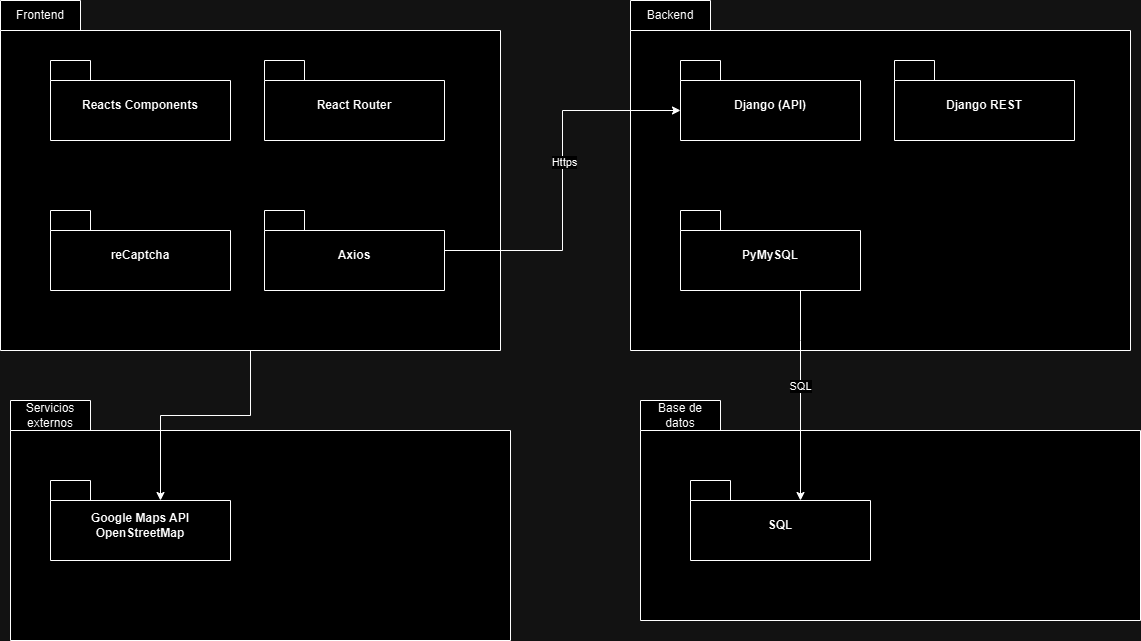

The diagram above was exported from draw.io. Its source (the exported page's mxGraphModel, read from the mxfile embedded in the PNG):
<mxGraphModel dx="2460" dy="788" grid="1" gridSize="10" guides="1" tooltips="1" connect="1" arrows="1" fold="1" page="1" pageScale="1" pageWidth="827" pageHeight="1169" math="0" shadow="0">
  <root>
    <mxCell id="0" />
    <mxCell id="1" parent="0" />
    <mxCell id="M7OlGrULB7Y76g7sLUpu-27" value="" style="shape=folder;fontStyle=1;spacingTop=10;tabWidth=80;tabHeight=30;tabPosition=left;html=1;whiteSpace=wrap;" vertex="1" parent="1">
      <mxGeometry x="-30" y="210" width="500" height="350" as="geometry" />
    </mxCell>
    <mxCell id="M7OlGrULB7Y76g7sLUpu-28" value="Frontend" style="text;html=1;align=center;verticalAlign=middle;whiteSpace=wrap;rounded=0;" vertex="1" parent="1">
      <mxGeometry x="-20" y="210" width="60" height="30" as="geometry" />
    </mxCell>
    <mxCell id="M7OlGrULB7Y76g7sLUpu-29" value="Reacts Components" style="shape=folder;fontStyle=1;spacingTop=10;tabWidth=40;tabHeight=20;tabPosition=left;html=1;whiteSpace=wrap;" vertex="1" parent="1">
      <mxGeometry x="20" y="270" width="180" height="80" as="geometry" />
    </mxCell>
    <mxCell id="M7OlGrULB7Y76g7sLUpu-30" value="Axios&lt;span style=&quot;color: rgba(0, 0, 0, 0); font-family: monospace; font-size: 0px; font-weight: 400; text-align: start; text-wrap: nowrap;&quot;&gt;%3CmxGraphModel%3E%3Croot%3E%3CmxCell%20id%3D%220%22%2F%3E%3CmxCell%20id%3D%221%22%20parent%3D%220%22%2F%3E%3CmxCell%20id%3D%222%22%20value%3D%22Reacts%20Components%22%20style%3D%22shape%3Dfolder%3BfontStyle%3D1%3BspacingTop%3D10%3BtabWidth%3D40%3BtabHeight%3D20%3BtabPosition%3Dleft%3Bhtml%3D1%3BwhiteSpace%3Dwrap%3B%22%20vertex%3D%221%22%20parent%3D%221%22%3E%3CmxGeometry%20x%3D%2230%22%20y%3D%22280%22%20width%3D%22180%22%20height%3D%2280%22%20as%3D%22geometry%22%2F%3E%3C%2FmxCell%3E%3C%2Froot%3E%3C%2FmxGraphModel%3E&lt;/span&gt;" style="shape=folder;fontStyle=1;spacingTop=10;tabWidth=40;tabHeight=20;tabPosition=left;html=1;whiteSpace=wrap;" vertex="1" parent="1">
      <mxGeometry x="234" y="420" width="180" height="80" as="geometry" />
    </mxCell>
    <mxCell id="M7OlGrULB7Y76g7sLUpu-31" value="React Router" style="shape=folder;fontStyle=1;spacingTop=10;tabWidth=40;tabHeight=20;tabPosition=left;html=1;whiteSpace=wrap;" vertex="1" parent="1">
      <mxGeometry x="234" y="270" width="180" height="80" as="geometry" />
    </mxCell>
    <mxCell id="M7OlGrULB7Y76g7sLUpu-33" value="reCaptcha" style="shape=folder;fontStyle=1;spacingTop=10;tabWidth=40;tabHeight=20;tabPosition=left;html=1;whiteSpace=wrap;" vertex="1" parent="1">
      <mxGeometry x="20" y="420" width="180" height="80" as="geometry" />
    </mxCell>
    <mxCell id="M7OlGrULB7Y76g7sLUpu-34" value="" style="shape=folder;fontStyle=1;spacingTop=10;tabWidth=80;tabHeight=30;tabPosition=left;html=1;whiteSpace=wrap;" vertex="1" parent="1">
      <mxGeometry x="600" y="210" width="500" height="350" as="geometry" />
    </mxCell>
    <mxCell id="M7OlGrULB7Y76g7sLUpu-35" value="Backend" style="text;html=1;align=center;verticalAlign=middle;whiteSpace=wrap;rounded=0;" vertex="1" parent="1">
      <mxGeometry x="610" y="210" width="60" height="30" as="geometry" />
    </mxCell>
    <mxCell id="M7OlGrULB7Y76g7sLUpu-36" value="Django (API)" style="shape=folder;fontStyle=1;spacingTop=10;tabWidth=40;tabHeight=20;tabPosition=left;html=1;whiteSpace=wrap;" vertex="1" parent="1">
      <mxGeometry x="650" y="270" width="180" height="80" as="geometry" />
    </mxCell>
    <mxCell id="M7OlGrULB7Y76g7sLUpu-37" value="PyMySQL" style="shape=folder;fontStyle=1;spacingTop=10;tabWidth=40;tabHeight=20;tabPosition=left;html=1;whiteSpace=wrap;" vertex="1" parent="1">
      <mxGeometry x="650" y="420" width="180" height="80" as="geometry" />
    </mxCell>
    <mxCell id="M7OlGrULB7Y76g7sLUpu-38" value="Django REST" style="shape=folder;fontStyle=1;spacingTop=10;tabWidth=40;tabHeight=20;tabPosition=left;html=1;whiteSpace=wrap;" vertex="1" parent="1">
      <mxGeometry x="864" y="270" width="180" height="80" as="geometry" />
    </mxCell>
    <mxCell id="M7OlGrULB7Y76g7sLUpu-40" value="" style="shape=folder;fontStyle=1;spacingTop=10;tabWidth=80;tabHeight=30;tabPosition=left;html=1;whiteSpace=wrap;" vertex="1" parent="1">
      <mxGeometry x="610" y="610" width="500" height="220" as="geometry" />
    </mxCell>
    <mxCell id="M7OlGrULB7Y76g7sLUpu-41" value="Base de datos" style="text;html=1;align=center;verticalAlign=middle;whiteSpace=wrap;rounded=0;" vertex="1" parent="1">
      <mxGeometry x="620" y="610" width="60" height="30" as="geometry" />
    </mxCell>
    <mxCell id="M7OlGrULB7Y76g7sLUpu-44" value="SQL" style="shape=folder;fontStyle=1;spacingTop=10;tabWidth=40;tabHeight=20;tabPosition=left;html=1;whiteSpace=wrap;" vertex="1" parent="1">
      <mxGeometry x="660" y="690" width="180" height="80" as="geometry" />
    </mxCell>
    <mxCell id="M7OlGrULB7Y76g7sLUpu-45" value="" style="shape=folder;fontStyle=1;spacingTop=10;tabWidth=80;tabHeight=30;tabPosition=left;html=1;whiteSpace=wrap;" vertex="1" parent="1">
      <mxGeometry x="-20" y="610" width="500" height="240" as="geometry" />
    </mxCell>
    <mxCell id="M7OlGrULB7Y76g7sLUpu-46" value="Servicios externos" style="text;html=1;align=center;verticalAlign=middle;whiteSpace=wrap;rounded=0;" vertex="1" parent="1">
      <mxGeometry x="-10" y="610" width="60" height="30" as="geometry" />
    </mxCell>
    <mxCell id="M7OlGrULB7Y76g7sLUpu-47" value="Google Maps API&lt;div&gt;OpenStreetMap&lt;/div&gt;" style="shape=folder;fontStyle=1;spacingTop=10;tabWidth=40;tabHeight=20;tabPosition=left;html=1;whiteSpace=wrap;" vertex="1" parent="1">
      <mxGeometry x="20" y="690" width="180" height="80" as="geometry" />
    </mxCell>
    <mxCell id="M7OlGrULB7Y76g7sLUpu-50" style="edgeStyle=orthogonalEdgeStyle;rounded=0;orthogonalLoop=1;jettySize=auto;html=1;entryX=0;entryY=0;entryDx=0;entryDy=50;entryPerimeter=0;" edge="1" parent="1" source="M7OlGrULB7Y76g7sLUpu-30" target="M7OlGrULB7Y76g7sLUpu-36">
      <mxGeometry relative="1" as="geometry" />
    </mxCell>
    <mxCell id="M7OlGrULB7Y76g7sLUpu-51" value="Https" style="edgeLabel;html=1;align=center;verticalAlign=middle;resizable=0;points=[];" vertex="1" connectable="0" parent="M7OlGrULB7Y76g7sLUpu-50">
      <mxGeometry x="0.1011" y="-1" relative="1" as="geometry">
        <mxPoint as="offset" />
      </mxGeometry>
    </mxCell>
    <mxCell id="M7OlGrULB7Y76g7sLUpu-52" style="edgeStyle=orthogonalEdgeStyle;rounded=0;orthogonalLoop=1;jettySize=auto;html=1;entryX=0;entryY=0;entryDx=110;entryDy=20;entryPerimeter=0;" edge="1" parent="1" source="M7OlGrULB7Y76g7sLUpu-37" target="M7OlGrULB7Y76g7sLUpu-44">
      <mxGeometry relative="1" as="geometry">
        <Array as="points">
          <mxPoint x="770" y="550" />
          <mxPoint x="770" y="550" />
        </Array>
      </mxGeometry>
    </mxCell>
    <mxCell id="M7OlGrULB7Y76g7sLUpu-53" value="SQL" style="edgeLabel;html=1;align=center;verticalAlign=middle;resizable=0;points=[];" vertex="1" connectable="0" parent="M7OlGrULB7Y76g7sLUpu-52">
      <mxGeometry x="-0.096" y="-1" relative="1" as="geometry">
        <mxPoint as="offset" />
      </mxGeometry>
    </mxCell>
    <mxCell id="M7OlGrULB7Y76g7sLUpu-54" style="edgeStyle=orthogonalEdgeStyle;rounded=0;orthogonalLoop=1;jettySize=auto;html=1;entryX=0;entryY=0;entryDx=110;entryDy=20;entryPerimeter=0;" edge="1" parent="1" source="M7OlGrULB7Y76g7sLUpu-27" target="M7OlGrULB7Y76g7sLUpu-47">
      <mxGeometry relative="1" as="geometry" />
    </mxCell>
  </root>
</mxGraphModel>